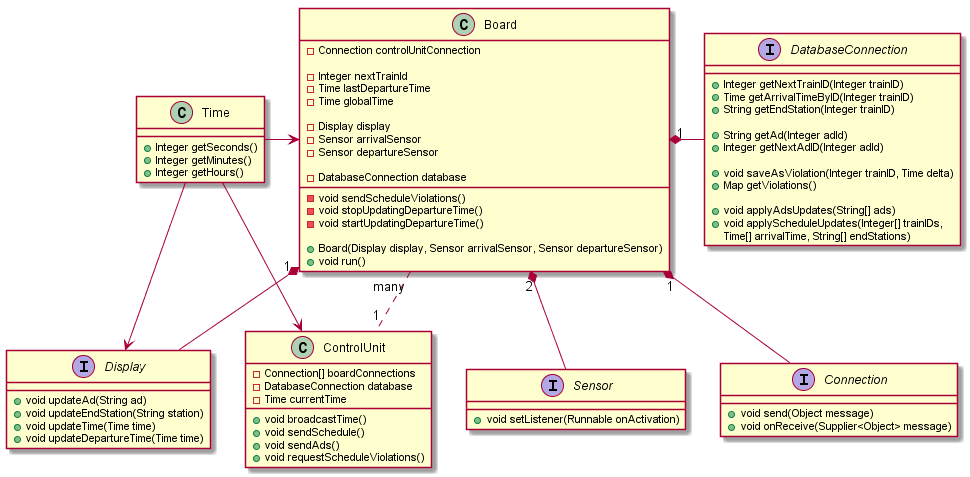

The diagram above was rendered by PlantUML. Its source (embedded in the PNG):
@startuml
class Time {
	+Integer getSeconds()
	+Integer getMinutes()
	+Integer getHours()
}

interface Display {
	+void updateAd(String ad)
	+void updateEndStation(String station)
	+void updateTime(Time time)
	+void updateDepartureTime(Time time)
}

interface Sensor {
	+void setListener(Runnable onActivation)
}

interface Connection {
	+void send(Object message)
	+void onReceive(Supplier<Object> message)
}

interface DatabaseConnection {
	+Integer getNextTrainID(Integer trainID)
	+Time getArrivalTimeByID(Integer trainID)
	+String getEndStation(Integer trainID)

	+String getAd(Integer adId)
	+Integer getNextAdID(Integer adId)

	+void saveAsViolation(Integer trainID, Time delta)
	+Map getViolations()

	+void applyAdsUpdates(String[] ads)
	+void applyScheduleUpdates(Integer[] trainIDs, 
	Time[] arrivalTime, String[] endStations)
}

class ControlUnit {
	-Connection[] boardConnections
	-DatabaseConnection database
	-Time currentTime

	+void broadcastTime()
	+void sendSchedule()
	+void sendAds()
	+void requestScheduleViolations()
}

class Board {
	-Connection controlUnitConnection

	-Integer nextTrainId
	-Time lastDepartureTime
	-Time globalTime

	-Display display
	-Sensor arrivalSensor
	-Sensor departureSensor

	-DatabaseConnection database 

	-void sendScheduleViolations()
	-void stopUpdatingDepartureTime()
	-void startUpdatingDepartureTime()

	+Board(Display display, Sensor arrivalSensor, Sensor departureSensor)
	+void run()
}

Board "1" *-- Display
Board "1" *-- Connection
Board "1" *- DatabaseConnection
Board "2" *-- Sensor
Board "many" .. "1" ControlUnit
Time --> Display
Time --> ControlUnit
Time -> Board

@enduml